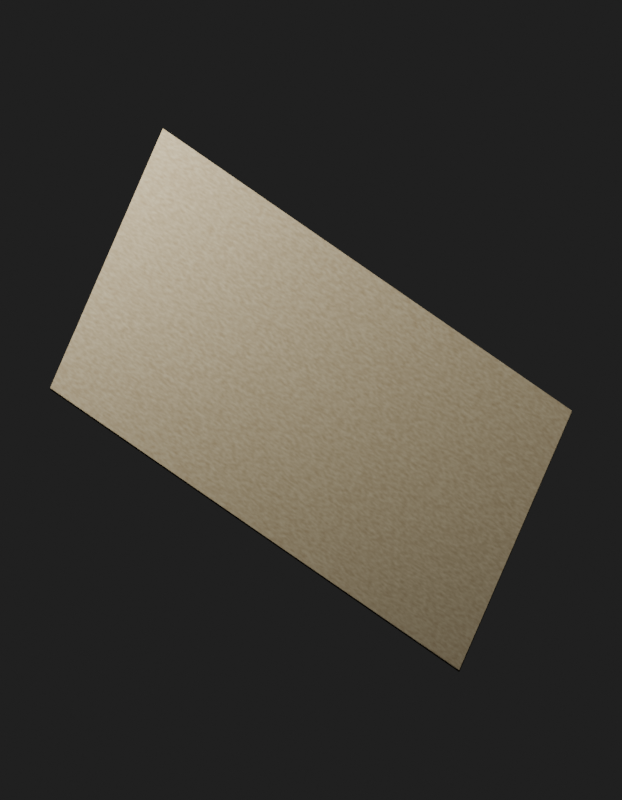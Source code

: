 # Source: DocumentCourier_HeldRecord.blend  (saved by Blender 5.2.45; exported with 4.5.12 LTS)
import bpy
from mathutils import Matrix  # noqa: F401  (used for matrix-valued properties, if any)

bpy.ops.wm.read_factory_settings(use_empty=True)
scene = bpy.context.scene
scene.name = 'DocumentCourier_HeldRecord_Quality'

# ---- images (referenced by path relative to the original .blend; pixels are not part of the script)
import os
ASSET_DIR = os.environ.get("B2B_ASSET_DIR", "")  # directory of the original .blend (textures are referenced by path, not embedded)
HERE = os.path.dirname(os.path.abspath(__file__))  # packed textures are extracted next to this script under _unpacked/

def load_image(name, relpath, width, height, colorspace="sRGB"):
    """Load a texture the original file referenced (path relative to the .blend, or extracted next to this script)."""
    p = next((c for c in (os.path.join(HERE, relpath), os.path.join(ASSET_DIR, relpath)) if relpath and os.path.exists(c)), "")
    if p:
        img = bpy.data.images.load(p, check_existing=True)
        img.name = name
    else:  # same state as the original file: an image datablock whose file is absent (Cycles renders it pink)
        img = bpy.data.images.new(name, width, height)
        img.source = "FILE"
        img.filepath = "//" + (relpath or name)
    img.colorspace_settings.name = colorspace
    return img
img_heldpaper_basecolor_png = load_image('HeldPaper_BaseColor.png', '_unpacked/HeldPaper_BaseColor.5b92d22b.png', 512, 512, 'sRGB')

# ---- materials (node trees are filled in below, after node groups)
mat_documentcourier_heldrecord_surface0 = bpy.data.materials.new('DocumentCourier_HeldRecord_Surface0')

# ---- material node trees
mat_documentcourier_heldrecord_surface0.use_nodes = True; mat_documentcourier_heldrecord_surface0.node_tree.nodes.clear()
_N = mat_documentcourier_heldrecord_surface0.node_tree.nodes; _L = mat_documentcourier_heldrecord_surface0.node_tree.links
n0 = _N.new('ShaderNodeBsdfPrincipled'); n0.name = '프린시플드 BSDF'; n0.location = (-200, 100)
n0.inputs[2].default_value = 0.95
n0.inputs[10].default_value = 0.005
n1 = _N.new('ShaderNodeOutputMaterial'); n1.name = '머티리얼 출력'; n1.location = (200, 100)
n2 = _N.new('ShaderNodeTexImage'); n2.name = '이미지 텍스처'; n2.location = (0, 0)
n2.image = img_heldpaper_basecolor_png
_L.new(n2.outputs[0], n0.inputs[0])
_L.new(n0.outputs[0], n1.inputs[0])
n1.is_active_output = True

# ---- world
world_qualityreview_037 = bpy.data.worlds.new('QualityReview.037'); scene.world = world_qualityreview_037
world_qualityreview_037.use_nodes = True; world_qualityreview_037.node_tree.nodes.clear()
_N = world_qualityreview_037.node_tree.nodes; _L = world_qualityreview_037.node_tree.links
n0 = _N.new('ShaderNodeBackground'); n0.name = '배경'; n0.location = (-200, 100)
n0.inputs[0].default_value = (0.05, 0.05, 0.05, 1.0)
n0.inputs[1].default_value = 0.4
n1 = _N.new('ShaderNodeOutputWorld'); n1.name = '월드 출력'; n1.location = (200, 100)
_L.new(n0.outputs[0], n1.inputs[0])
n1.is_active_output = True

# ---- cameras
cam_046 = bpy.data.cameras.new('카메라.046')
cam_046.type = 'ORTHO'
cam_046.ortho_scale = 0.5525

# ---- lights
light_092 = bpy.data.lights.new('영역.092', 'AREA')
light_092.energy = 8.151
light_092.size = 0.325
light_092.size_y = 1.0
light_093 = bpy.data.lights.new('영역.093', 'AREA')
light_093.energy = 3.913
light_093.size = 0.325
light_093.size_y = 1.0

# ---- meshes
me_documentcourier_heldrecord = bpy.data.meshes.new('DocumentCourier_HeldRecord')
me_documentcourier_heldrecord.from_pydata([(-0.1677, 0.1385, 1.068), (0.1569, 0.1562, 0.9549), (0.1565, 0.3001, 1.087), (-0.1681, 0.2824, 1.2), (-0.1677, 0.1386, 1.071), (0.1569, 0.1562, 0.9579), (0.1566, 0.3, 1.09), (-0.1681, 0.2824, 1.203)], [], [(1, 2, 0), (2, 3, 0), (6, 5, 4), (7, 6, 4), (5, 1, 0), (4, 5, 0), (6, 2, 1), (5, 6, 1), (7, 3, 2), (6, 7, 2), (4, 0, 3), (7, 4, 3)])
me_documentcourier_heldrecord.polygons.foreach_set('use_smooth', [True] * 12)
_uv = me_documentcourier_heldrecord.uv_layers.new(name='PreservedUV')
_uv.uv.foreach_set('vector', [1.0, 0.0, 1.0, 1.0, 0.0, 0.0, 1.0, 1.0, 0.0, 1.0, 0.0, 0.0, 1.0, 1.0, 1.0, 0.0, 0.0, 0.0, 0.0, 1.0, 1.0, 1.0, 0.0, 0.0, 1.0, 0.0, 1.0, 0.0, 0.0, 0.0, 0.0, 0.0, 1.0, 0.0, 0.0, 0.0, 1.0, 1.0, 1.0, 1.0, 1.0, 0.0, 1.0, 0.0, 1.0, 1.0, 1.0, 0.0, 0.0, 1.0, 0.0, 1.0, 1.0, 1.0, 1.0, 1.0, 0.0, 1.0, 1.0, 1.0, 0.0, 0.0, 0.0, 0.0, 0.0, 1.0, 0.0, 1.0, 0.0, 0.0, 0.0, 1.0])
me_documentcourier_heldrecord.materials.append(mat_documentcourier_heldrecord_surface0)
me_documentcourier_heldrecord.update()
me_documentcourier_heldrecord.normals_split_custom_set([tuple(v) for v in zip(*[iter([0.272, -0.6421, 0.7168, 0.2774, -0.6571, 0.701, 0.2873, -0.6391, 0.7135, 0.2774, -0.6571, 0.701, 0.2922, -0.6541, 0.6977, 0.2873, -0.6391, 0.7135, -0.2893, 0.6427, -0.7094, -0.2843, 0.6634, -0.6922, -0.2753, 0.6536, -0.705, -0.2801, 0.6321, -0.7225, -0.2893, 0.6427, -0.7094, -0.2753, 0.6536, -0.705, -0.2843, 0.6634, -0.6922, 0.272, -0.6421, 0.7168, 0.2873, -0.6391, 0.7135, -0.2753, 0.6536, -0.705, -0.2843, 0.6634, -0.6922, 0.2873, -0.6391, 0.7135, -0.2893, 0.6427, -0.7094, 0.2774, -0.6571, 0.701, 0.272, -0.6421, 0.7168, -0.2843, 0.6634, -0.6922, -0.2893, 0.6427, -0.7094, 0.272, -0.6421, 0.7168, -0.2801, 0.6321, -0.7225, 0.2922, -0.6541, 0.6977, 0.2774, -0.6571, 0.701, -0.2893, 0.6427, -0.7094, -0.2801, 0.6321, -0.7225, 0.2774, -0.6571, 0.701, -0.2753, 0.6536, -0.705, 0.2873, -0.6391, 0.7135, 0.2922, -0.6541, 0.6977, -0.2801, 0.6321, -0.7225, -0.2753, 0.6536, -0.705, 0.2922, -0.6541, 0.6977])] * 3)])
me_documentcourier_heldrecord_001 = bpy.data.meshes.new('DocumentCourier_HeldRecord.001')
me_documentcourier_heldrecord_001.from_pydata([(-0.1681, 0.1384, 1.068), (0.1569, 0.1562, 0.9549), (0.1569, 0.3002, 1.087), (-0.1681, 0.2824, 1.2), (-0.1681, 0.1384, 1.071), (0.1569, 0.1562, 0.9579), (0.1569, 0.3002, 1.09), (-0.1681, 0.2824, 1.203)], [], [(1, 2, 0), (2, 3, 0), (6, 5, 4), (7, 6, 4), (5, 1, 0), (4, 5, 0), (6, 2, 1), (5, 6, 1), (7, 3, 2), (6, 7, 2), (4, 0, 3), (7, 4, 3)])
me_documentcourier_heldrecord_001.polygons.foreach_set('use_smooth', [True] * 12)
_uv = me_documentcourier_heldrecord_001.uv_layers.new(name='PreservedUV')
_uv.uv.foreach_set('vector', [1.0, 0.0, 1.0, 1.0, 0.0, 0.0, 1.0, 1.0, 0.0, 1.0, 0.0, 0.0, 1.0, 1.0, 1.0, 0.0, 0.0, 0.0, 0.0, 1.0, 1.0, 1.0, 0.0, 0.0, 1.0, 0.0, 1.0, 0.0, 0.0, 0.0, 0.0, 0.0, 1.0, 0.0, 0.0, 0.0, 1.0, 1.0, 1.0, 1.0, 1.0, 0.0, 1.0, 0.0, 1.0, 1.0, 1.0, 0.0, 0.0, 1.0, 0.0, 1.0, 1.0, 1.0, 1.0, 1.0, 0.0, 1.0, 1.0, 1.0, 0.0, 0.0, 0.0, 0.0, 0.0, 1.0, 0.0, 1.0, 0.0, 0.0, 0.0, 1.0])
me_documentcourier_heldrecord_001.update()

# ---- objects
ob_documentcourier_heldrecord = bpy.data.objects.new('DocumentCourier_HeldRecord', me_documentcourier_heldrecord)
ob_documentcourier_heldrecord_original = bpy.data.objects.new('DocumentCourier_HeldRecord_Original', me_documentcourier_heldrecord_001)
ob_046 = bpy.data.objects.new('카메라.046', cam_046)
ob_092 = bpy.data.objects.new('영역.092', light_092)
ob_093 = bpy.data.objects.new('영역.093', light_093)

# ---- transforms, parenting, visibility, modifiers, constraints
ob_documentcourier_heldrecord.location = (0.0, 0.0, 0.0)
ob_documentcourier_heldrecord_original.location = (0.0, 0.0, 0.0)
ob_documentcourier_heldrecord_original.hide_render = True
ob_046.location = (0.2624, -0.1962, 1.608)
ob_046.rotation_euler = (0.7518, -5.123e-08, 0.5729)
ob_092.location = (0.3194, 0.8693, 1.729)
ob_092.rotation_euler = (0.8411, -2.635e-08, 2.678)
ob_093.location = (-0.3306, 0.2193, 1.404)
ob_093.rotation_euler = (0.7854, -0.0, -1.571)

# ---- collection membership
scene.collection.objects.link(ob_documentcourier_heldrecord)
scene.collection.objects.link(ob_documentcourier_heldrecord_original)
scene.collection.objects.link(ob_046)
scene.collection.objects.link(ob_092)
scene.collection.objects.link(ob_093)

# ---- scene / render settings (as saved in the file)
scene.camera = ob_046
scene.frame_start = 1; scene.frame_end = 250; scene.frame_set(1)
scene.render.engine = 'CYCLES'
scene.render.image_settings.exr_codec = 'NONE'
scene.render.resolution_x = 700
scene.render.resolution_y = 900
scene.render.use_bake_clear = False
scene.render.bake_margin = 0
scene.render.bake_bias = 0.0
scene.render.bake_samples = 0
scene.render.simplify_subdivision_render = 0
scene.render.simplify_child_particles_render = 0.0
scene.render.compositor_device = 'GPU'
scene.cycles.samples = 8
scene.eevee.use_volume_custom_range = False
scene.eevee.gtao_distance = 0.0
scene.eevee.use_fast_gi = False
scene.eevee.fast_gi_thickness_near = 0.1
scene.eevee.fast_gi_thickness_far = 0.0
scene.eevee.ray_tracing_options.screen_trace_thickness = 0.1
bpy.context.view_layer.update()
